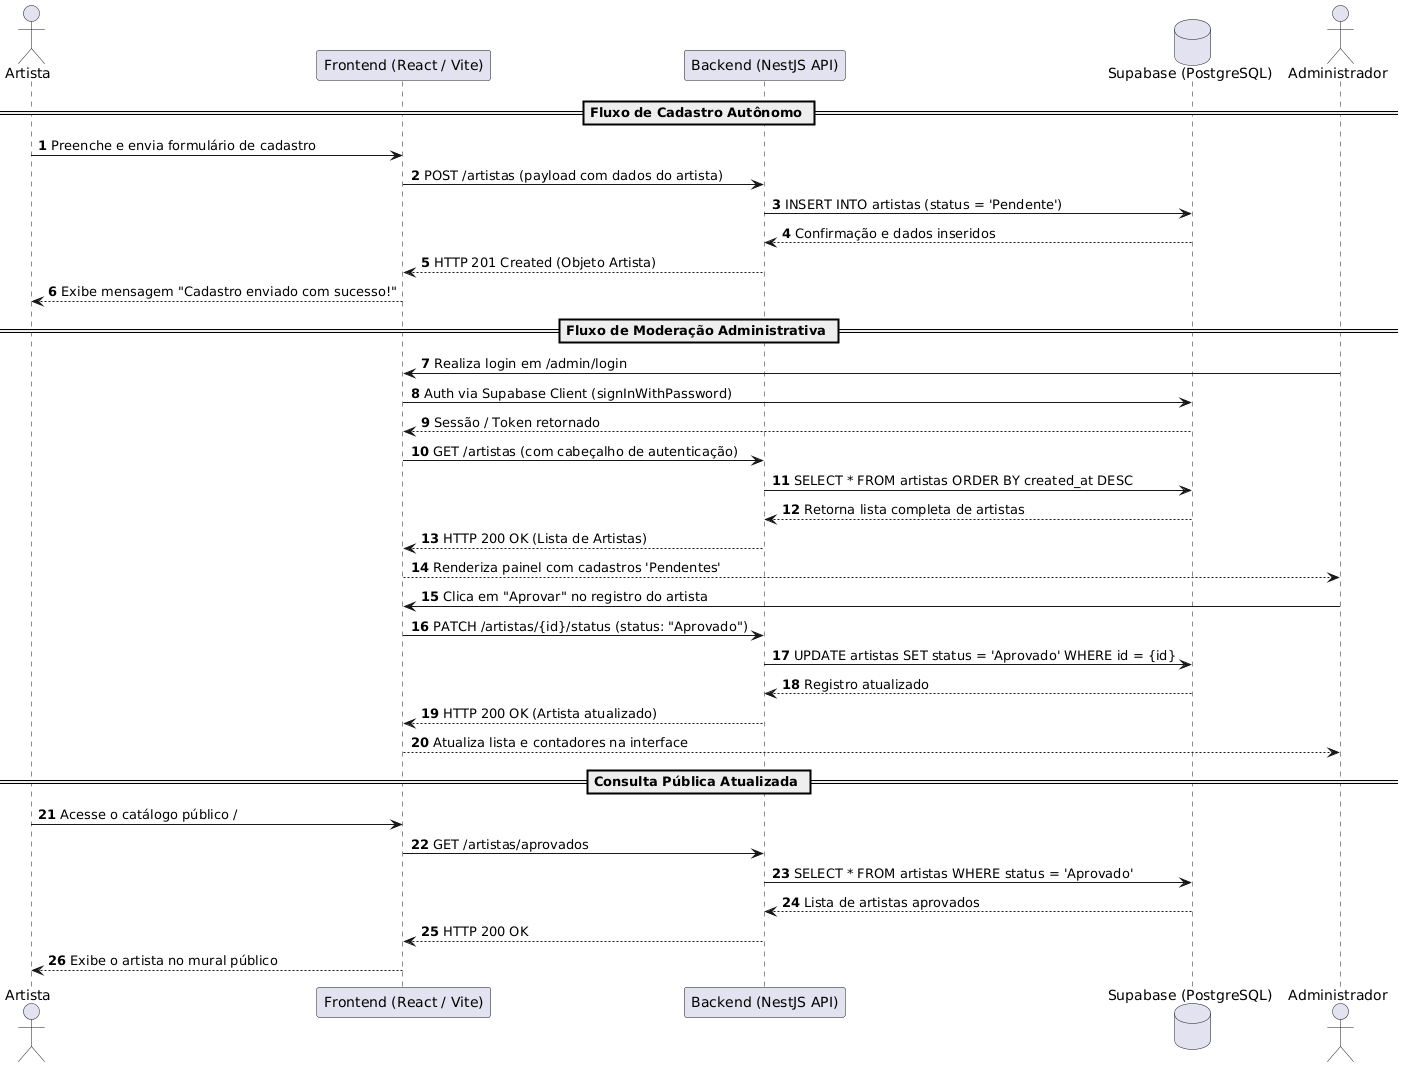

The diagram above was rendered by PlantUML. Its source (embedded in the PNG):
@startuml
autonumber
skinparam shadowing false

actor "Artista" as Artista
participant "Frontend (React / Vite)" as Front
participant "Backend (NestJS API)" as Back
database "Supabase (PostgreSQL)" as DB
actor "Administrador" as Admin

== Fluxo de Cadastro Autônomo ==
Artista -> Front: Preenche e envia formulário de cadastro
Front -> Back: POST /artistas (payload com dados do artista)
Back -> DB: INSERT INTO artistas (status = 'Pendente')
DB --> Back: Confirmação e dados inseridos
Back --> Front: HTTP 201 Created (Objeto Artista)
Front --> Artista: Exibe mensagem "Cadastro enviado com sucesso!"

== Fluxo de Moderação Administrativa ==
Admin -> Front: Realiza login em /admin/login
Front -> DB: Auth via Supabase Client (signInWithPassword)
DB --> Front: Sessão / Token retornado
Front -> Back: GET /artistas (com cabeçalho de autenticação)
Back -> DB: SELECT * FROM artistas ORDER BY created_at DESC
DB --> Back: Retorna lista completa de artistas
Back --> Front: HTTP 200 OK (Lista de Artistas)
Front --> Admin: Renderiza painel com cadastros 'Pendentes'

Admin -> Front: Clica em "Aprovar" no registro do artista
Front -> Back: PATCH /artistas/{id}/status (status: "Aprovado")
Back -> DB: UPDATE artistas SET status = 'Aprovado' WHERE id = {id}
DB --> Back: Registro atualizado
Back --> Front: HTTP 200 OK (Artista atualizado)
Front --> Admin: Atualiza lista e contadores na interface

== Consulta Pública Atualizada ==
Artista -> Front: Acesse o catálogo público /
Front -> Back: GET /artistas/aprovados
Back -> DB: SELECT * FROM artistas WHERE status = 'Aprovado'
DB --> Back: Lista de artistas aprovados
Back --> Front: HTTP 200 OK
Front --> Artista: Exibe o artista no mural público
@enduml